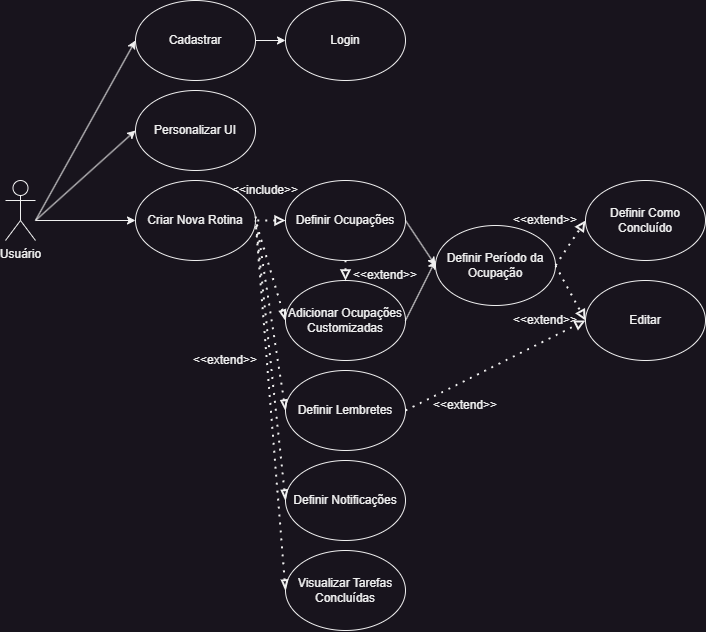

The diagram above was exported from draw.io. Its source (the exported page's mxGraphModel, read from the mxfile embedded in the PNG):
<mxGraphModel dx="1195" dy="737" grid="1" gridSize="10" guides="1" tooltips="1" connect="1" arrows="1" fold="1" page="1" pageScale="1" pageWidth="1600" pageHeight="1200" math="0" shadow="0">
  <root>
    <mxCell id="0" />
    <mxCell id="1" parent="0" />
    <mxCell id="WWq2ZJvc6Qs7fSZHmmjM-1" value="Usuário" style="shape=umlActor;verticalLabelPosition=bottom;verticalAlign=top;html=1;outlineConnect=0;" parent="1" vertex="1">
      <mxGeometry x="460" y="420" width="30" height="60" as="geometry" />
    </mxCell>
    <mxCell id="WWq2ZJvc6Qs7fSZHmmjM-2" value="Login" style="ellipse;whiteSpace=wrap;html=1;" parent="1" vertex="1">
      <mxGeometry x="740" y="240" width="120" height="80" as="geometry" />
    </mxCell>
    <mxCell id="WWq2ZJvc6Qs7fSZHmmjM-3" value="Cadastrar" style="ellipse;whiteSpace=wrap;html=1;" parent="1" vertex="1">
      <mxGeometry x="590" y="240" width="120" height="80" as="geometry" />
    </mxCell>
    <mxCell id="WWq2ZJvc6Qs7fSZHmmjM-4" value="" style="endArrow=classic;html=1;rounded=0;entryX=0;entryY=0.5;entryDx=0;entryDy=0;" parent="1" target="WWq2ZJvc6Qs7fSZHmmjM-3" edge="1">
      <mxGeometry width="50" height="50" relative="1" as="geometry">
        <mxPoint x="490" y="460" as="sourcePoint" />
        <mxPoint x="750" y="430" as="targetPoint" />
      </mxGeometry>
    </mxCell>
    <mxCell id="WWq2ZJvc6Qs7fSZHmmjM-5" value="" style="endArrow=classic;html=1;rounded=0;entryX=0;entryY=0.5;entryDx=0;entryDy=0;exitX=1;exitY=0.5;exitDx=0;exitDy=0;" parent="1" target="WWq2ZJvc6Qs7fSZHmmjM-2" edge="1" source="WWq2ZJvc6Qs7fSZHmmjM-3">
      <mxGeometry width="50" height="50" relative="1" as="geometry">
        <mxPoint x="490" y="370" as="sourcePoint" />
        <mxPoint x="750" y="340" as="targetPoint" />
      </mxGeometry>
    </mxCell>
    <mxCell id="WWq2ZJvc6Qs7fSZHmmjM-9" value="Definir Ocupações" style="ellipse;whiteSpace=wrap;html=1;" parent="1" vertex="1">
      <mxGeometry x="740" y="420" width="120" height="80" as="geometry" />
    </mxCell>
    <mxCell id="WWq2ZJvc6Qs7fSZHmmjM-10" value="Adicionar Ocupações Customizadas" style="ellipse;whiteSpace=wrap;html=1;" parent="1" vertex="1">
      <mxGeometry x="740" y="520" width="120" height="80" as="geometry" />
    </mxCell>
    <mxCell id="WWq2ZJvc6Qs7fSZHmmjM-32" value="Definir Lembretes" style="ellipse;whiteSpace=wrap;html=1;" parent="1" vertex="1">
      <mxGeometry x="740" y="610" width="120" height="80" as="geometry" />
    </mxCell>
    <mxCell id="YRueznmbLsnTixLpVx0c-1" value="Personalizar UI" style="ellipse;whiteSpace=wrap;html=1;" vertex="1" parent="1">
      <mxGeometry x="590" y="330" width="120" height="80" as="geometry" />
    </mxCell>
    <mxCell id="YRueznmbLsnTixLpVx0c-2" value="" style="endArrow=classic;html=1;rounded=0;entryX=0;entryY=0.5;entryDx=0;entryDy=0;" edge="1" parent="1" target="YRueznmbLsnTixLpVx0c-1">
      <mxGeometry width="50" height="50" relative="1" as="geometry">
        <mxPoint x="490" y="460" as="sourcePoint" />
        <mxPoint x="720" y="570" as="targetPoint" />
      </mxGeometry>
    </mxCell>
    <mxCell id="YRueznmbLsnTixLpVx0c-3" value="" style="endArrow=none;dashed=1;html=1;dashPattern=1 3;strokeWidth=2;rounded=0;exitX=0.5;exitY=0;exitDx=0;exitDy=0;startArrow=block;startFill=0;entryX=0.5;entryY=1;entryDx=0;entryDy=0;" edge="1" parent="1" source="WWq2ZJvc6Qs7fSZHmmjM-10" target="WWq2ZJvc6Qs7fSZHmmjM-9">
      <mxGeometry width="50" height="50" relative="1" as="geometry">
        <mxPoint x="820" y="440" as="sourcePoint" />
        <mxPoint x="880" y="510" as="targetPoint" />
      </mxGeometry>
    </mxCell>
    <mxCell id="YRueznmbLsnTixLpVx0c-5" value="&amp;lt;&amp;lt;extend&amp;gt;&amp;gt;" style="text;html=1;align=center;verticalAlign=middle;whiteSpace=wrap;rounded=0;" vertex="1" parent="1">
      <mxGeometry x="810" y="500" width="60" height="30" as="geometry" />
    </mxCell>
    <mxCell id="YRueznmbLsnTixLpVx0c-6" value="Definir Período da&lt;br&gt;Ocupação" style="ellipse;whiteSpace=wrap;html=1;" vertex="1" parent="1">
      <mxGeometry x="890" y="465" width="120" height="80" as="geometry" />
    </mxCell>
    <mxCell id="YRueznmbLsnTixLpVx0c-8" value="" style="endArrow=classic;html=1;rounded=0;exitX=1;exitY=0.5;exitDx=0;exitDy=0;entryX=0;entryY=0.5;entryDx=0;entryDy=0;" edge="1" parent="1" source="WWq2ZJvc6Qs7fSZHmmjM-9" target="YRueznmbLsnTixLpVx0c-6">
      <mxGeometry width="50" height="50" relative="1" as="geometry">
        <mxPoint x="820" y="440" as="sourcePoint" />
        <mxPoint x="870" y="390" as="targetPoint" />
      </mxGeometry>
    </mxCell>
    <mxCell id="YRueznmbLsnTixLpVx0c-9" value="" style="endArrow=classic;html=1;rounded=0;exitX=1;exitY=0.5;exitDx=0;exitDy=0;" edge="1" parent="1" source="WWq2ZJvc6Qs7fSZHmmjM-10">
      <mxGeometry width="50" height="50" relative="1" as="geometry">
        <mxPoint x="820" y="440" as="sourcePoint" />
        <mxPoint x="890" y="500" as="targetPoint" />
      </mxGeometry>
    </mxCell>
    <mxCell id="YRueznmbLsnTixLpVx0c-10" value="Definir Como&lt;br&gt;Concluído" style="ellipse;whiteSpace=wrap;html=1;" vertex="1" parent="1">
      <mxGeometry x="1040" y="420" width="120" height="80" as="geometry" />
    </mxCell>
    <mxCell id="YRueznmbLsnTixLpVx0c-11" value="Editar" style="ellipse;whiteSpace=wrap;html=1;" vertex="1" parent="1">
      <mxGeometry x="1040" y="520" width="120" height="80" as="geometry" />
    </mxCell>
    <mxCell id="YRueznmbLsnTixLpVx0c-12" value="" style="endArrow=block;dashed=1;html=1;dashPattern=1 3;strokeWidth=2;rounded=0;exitX=1;exitY=0.5;exitDx=0;exitDy=0;entryX=0;entryY=0.5;entryDx=0;entryDy=0;endFill=0;" edge="1" parent="1" source="YRueznmbLsnTixLpVx0c-6" target="YRueznmbLsnTixLpVx0c-10">
      <mxGeometry width="50" height="50" relative="1" as="geometry">
        <mxPoint x="820" y="440" as="sourcePoint" />
        <mxPoint x="870" y="390" as="targetPoint" />
      </mxGeometry>
    </mxCell>
    <mxCell id="YRueznmbLsnTixLpVx0c-13" value="" style="endArrow=block;dashed=1;html=1;dashPattern=1 3;strokeWidth=2;rounded=0;exitX=1;exitY=0.5;exitDx=0;exitDy=0;entryX=0;entryY=0.5;entryDx=0;entryDy=0;endFill=0;" edge="1" parent="1" source="YRueznmbLsnTixLpVx0c-6" target="YRueznmbLsnTixLpVx0c-11">
      <mxGeometry width="50" height="50" relative="1" as="geometry">
        <mxPoint x="820" y="440" as="sourcePoint" />
        <mxPoint x="870" y="390" as="targetPoint" />
      </mxGeometry>
    </mxCell>
    <mxCell id="YRueznmbLsnTixLpVx0c-14" value="&amp;lt;&amp;lt;extend&amp;gt;&amp;gt;" style="text;html=1;align=center;verticalAlign=middle;whiteSpace=wrap;rounded=0;" vertex="1" parent="1">
      <mxGeometry x="970" y="445" width="60" height="30" as="geometry" />
    </mxCell>
    <mxCell id="YRueznmbLsnTixLpVx0c-15" value="&amp;lt;&amp;lt;extend&amp;gt;&amp;gt;" style="text;html=1;align=center;verticalAlign=middle;whiteSpace=wrap;rounded=0;" vertex="1" parent="1">
      <mxGeometry x="970" y="545" width="60" height="30" as="geometry" />
    </mxCell>
    <mxCell id="YRueznmbLsnTixLpVx0c-17" value="Definir Notificações" style="ellipse;whiteSpace=wrap;html=1;" vertex="1" parent="1">
      <mxGeometry x="740" y="700" width="120" height="80" as="geometry" />
    </mxCell>
    <mxCell id="YRueznmbLsnTixLpVx0c-18" value="Visualizar Tarefas Concluídas" style="ellipse;whiteSpace=wrap;html=1;" vertex="1" parent="1">
      <mxGeometry x="740" y="790" width="120" height="80" as="geometry" />
    </mxCell>
    <mxCell id="YRueznmbLsnTixLpVx0c-19" value="" style="endArrow=block;dashed=1;html=1;dashPattern=1 3;strokeWidth=2;rounded=0;exitX=1;exitY=0.5;exitDx=0;exitDy=0;entryX=0;entryY=0.5;entryDx=0;entryDy=0;endFill=0;" edge="1" parent="1" source="WWq2ZJvc6Qs7fSZHmmjM-32" target="YRueznmbLsnTixLpVx0c-11">
      <mxGeometry width="50" height="50" relative="1" as="geometry">
        <mxPoint x="1020" y="515" as="sourcePoint" />
        <mxPoint x="1050" y="570" as="targetPoint" />
      </mxGeometry>
    </mxCell>
    <mxCell id="YRueznmbLsnTixLpVx0c-20" value="&amp;lt;&amp;lt;extend&amp;gt;&amp;gt;" style="text;html=1;align=center;verticalAlign=middle;whiteSpace=wrap;rounded=0;" vertex="1" parent="1">
      <mxGeometry x="890" y="630" width="60" height="30" as="geometry" />
    </mxCell>
    <mxCell id="YRueznmbLsnTixLpVx0c-23" value="Criar Nova Rotina" style="ellipse;whiteSpace=wrap;html=1;" vertex="1" parent="1">
      <mxGeometry x="590" y="420" width="120" height="80" as="geometry" />
    </mxCell>
    <mxCell id="YRueznmbLsnTixLpVx0c-24" value="" style="endArrow=none;dashed=1;html=1;dashPattern=1 3;strokeWidth=2;rounded=0;entryX=1;entryY=0.5;entryDx=0;entryDy=0;startArrow=block;startFill=0;exitX=0;exitY=0.5;exitDx=0;exitDy=0;" edge="1" parent="1" source="WWq2ZJvc6Qs7fSZHmmjM-9" target="YRueznmbLsnTixLpVx0c-23">
      <mxGeometry width="50" height="50" relative="1" as="geometry">
        <mxPoint x="720" y="500" as="sourcePoint" />
        <mxPoint x="720" y="610" as="targetPoint" />
      </mxGeometry>
    </mxCell>
    <mxCell id="YRueznmbLsnTixLpVx0c-25" value="" style="endArrow=none;dashed=1;html=1;dashPattern=1 3;strokeWidth=2;rounded=0;entryX=1;entryY=0.5;entryDx=0;entryDy=0;startArrow=blockThin;startFill=0;exitX=0;exitY=0.5;exitDx=0;exitDy=0;" edge="1" parent="1" source="WWq2ZJvc6Qs7fSZHmmjM-10" target="YRueznmbLsnTixLpVx0c-23">
      <mxGeometry width="50" height="50" relative="1" as="geometry">
        <mxPoint x="750" y="470" as="sourcePoint" />
        <mxPoint x="720" y="470" as="targetPoint" />
      </mxGeometry>
    </mxCell>
    <mxCell id="YRueznmbLsnTixLpVx0c-26" value="" style="endArrow=none;dashed=1;html=1;dashPattern=1 3;strokeWidth=2;rounded=0;entryX=1;entryY=0.5;entryDx=0;entryDy=0;startArrow=blockThin;startFill=0;exitX=0;exitY=0.5;exitDx=0;exitDy=0;" edge="1" parent="1" source="WWq2ZJvc6Qs7fSZHmmjM-32">
      <mxGeometry width="50" height="50" relative="1" as="geometry">
        <mxPoint x="740" y="555" as="sourcePoint" />
        <mxPoint x="710" y="455" as="targetPoint" />
      </mxGeometry>
    </mxCell>
    <mxCell id="YRueznmbLsnTixLpVx0c-27" value="" style="endArrow=none;dashed=1;html=1;dashPattern=1 3;strokeWidth=2;rounded=0;startArrow=blockThin;startFill=0;exitX=0;exitY=0.5;exitDx=0;exitDy=0;" edge="1" parent="1" source="YRueznmbLsnTixLpVx0c-17">
      <mxGeometry width="50" height="50" relative="1" as="geometry">
        <mxPoint x="750" y="570" as="sourcePoint" />
        <mxPoint x="710" y="460" as="targetPoint" />
      </mxGeometry>
    </mxCell>
    <mxCell id="YRueznmbLsnTixLpVx0c-28" value="" style="endArrow=none;dashed=1;html=1;dashPattern=1 3;strokeWidth=2;rounded=0;startArrow=blockThin;startFill=0;exitX=0;exitY=0.5;exitDx=0;exitDy=0;" edge="1" parent="1" source="YRueznmbLsnTixLpVx0c-18">
      <mxGeometry width="50" height="50" relative="1" as="geometry">
        <mxPoint x="760" y="580" as="sourcePoint" />
        <mxPoint x="710" y="460" as="targetPoint" />
      </mxGeometry>
    </mxCell>
    <mxCell id="YRueznmbLsnTixLpVx0c-30" value="" style="endArrow=classic;html=1;rounded=0;entryX=0;entryY=0.5;entryDx=0;entryDy=0;" edge="1" parent="1" target="YRueznmbLsnTixLpVx0c-23">
      <mxGeometry width="50" height="50" relative="1" as="geometry">
        <mxPoint x="490" y="460" as="sourcePoint" />
        <mxPoint x="600" y="380" as="targetPoint" />
      </mxGeometry>
    </mxCell>
    <mxCell id="YRueznmbLsnTixLpVx0c-31" value="&amp;lt;&amp;lt;include&amp;gt;&amp;gt;" style="text;html=1;align=center;verticalAlign=middle;whiteSpace=wrap;rounded=0;" vertex="1" parent="1">
      <mxGeometry x="690" y="415" width="60" height="30" as="geometry" />
    </mxCell>
    <mxCell id="YRueznmbLsnTixLpVx0c-34" value="&amp;lt;&amp;lt;extend&amp;gt;&amp;gt;" style="text;html=1;align=center;verticalAlign=middle;whiteSpace=wrap;rounded=0;" vertex="1" parent="1">
      <mxGeometry x="650" y="585" width="60" height="30" as="geometry" />
    </mxCell>
  </root>
</mxGraphModel>